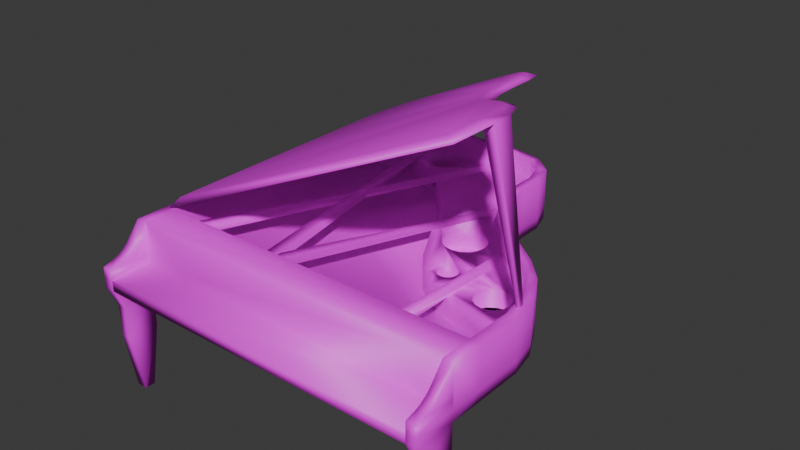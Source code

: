 # Source: WIPPIANOINTERIOR.blend  (saved by Blender 4.2.66; exported with 4.5.12 LTS)
import bpy
from mathutils import Matrix  # noqa: F401  (used for matrix-valued properties, if any)

bpy.ops.wm.read_factory_settings(use_empty=True)
scene = bpy.context.scene
scene.name = 'Scene'

# ---- collections
col_collection = bpy.data.collections.new('Collection'); scene.collection.children.link(col_collection)

# ---- images (referenced by path relative to the original .blend; pixels are not part of the script)
import os
ASSET_DIR = os.environ.get("B2B_ASSET_DIR", "")  # directory of the original .blend (textures are referenced by path, not embedded)
HERE = os.path.dirname(os.path.abspath(__file__))  # packed textures are extracted next to this script under _unpacked/

def load_image(name, relpath, width, height, colorspace="sRGB"):
    """Load a texture the original file referenced (path relative to the .blend, or extracted next to this script)."""
    p = next((c for c in (os.path.join(HERE, relpath), os.path.join(ASSET_DIR, relpath)) if relpath and os.path.exists(c)), "")
    if p:
        img = bpy.data.images.load(p, check_existing=True)
        img.name = name
    else:  # same state as the original file: an image datablock whose file is absent (Cycles renders it pink)
        img = bpy.data.images.new(name, width, height)
        img.source = "FILE"
        img.filepath = "//" + (relpath or name)
    img.colorspace_settings.name = colorspace
    return img
img_plane_base_color_001 = load_image('Plane Base Color.001', 'Plane Base Color.png', 1024, 1024, 'sRGB')
img_plane_base_color_002 = load_image('Plane Base Color.002', 'Plane Base Color.png', 1024, 1024, 'sRGB')
img_plane_base_color = load_image('Plane Base Color', 'Plane Base Color.png', 1024, 1024, 'sRGB')

# ---- materials (node trees are filled in below, after node groups)
mat_material_002 = bpy.data.materials.new('Material.002')
mat_material_003 = bpy.data.materials.new('Material.003')
mat_material_001 = bpy.data.materials.new('Material.001')

# ---- material node trees
mat_material_002.use_nodes = True; mat_material_002.node_tree.nodes.clear()
_N = mat_material_002.node_tree.nodes; _L = mat_material_002.node_tree.links
n0 = _N.new('ShaderNodeBsdfPrincipled'); n0.name = 'Principled BSDF'; n0.location = (10, 300)
n1 = _N.new('ShaderNodeOutputMaterial'); n1.name = 'Material Output'; n1.location = (300, 300)
n2 = _N.new('ShaderNodeTexImage'); n2.name = 'Image Texture'; n2.location = (-280, 280)
n2.image = img_plane_base_color_001
_L.new(n0.outputs[0], n1.inputs[0])
_L.new(n2.outputs[0], n0.inputs[0])
n1.is_active_output = True
mat_material_003.use_nodes = True; mat_material_003.node_tree.nodes.clear()
_N = mat_material_003.node_tree.nodes; _L = mat_material_003.node_tree.links
n0 = _N.new('ShaderNodeBsdfPrincipled'); n0.name = 'Principled BSDF'; n0.location = (10, 300)
n1 = _N.new('ShaderNodeOutputMaterial'); n1.name = 'Material Output'; n1.location = (300, 300)
n2 = _N.new('ShaderNodeTexImage'); n2.name = 'Image Texture'; n2.location = (-280, 280)
n2.image = img_plane_base_color_002
_L.new(n0.outputs[0], n1.inputs[0])
_L.new(n2.outputs[0], n0.inputs[0])
n1.is_active_output = True
mat_material_001.use_nodes = True; mat_material_001.node_tree.nodes.clear()
_N = mat_material_001.node_tree.nodes; _L = mat_material_001.node_tree.links
n0 = _N.new('ShaderNodeBsdfPrincipled'); n0.name = 'Principled BSDF'; n0.location = (10, 300)
n1 = _N.new('ShaderNodeOutputMaterial'); n1.name = 'Material Output'; n1.location = (300, 300)
n2 = _N.new('ShaderNodeTexImage'); n2.name = 'Image Texture'; n2.location = (-280, 280)
n2.image = img_plane_base_color
_L.new(n0.outputs[0], n1.inputs[0])
_L.new(n2.outputs[0], n0.inputs[0])
n1.is_active_output = True

# ---- world
world_world = bpy.data.worlds.new('World'); scene.world = world_world
world_world.use_nodes = True; world_world.node_tree.nodes.clear()
_N = world_world.node_tree.nodes; _L = world_world.node_tree.links
n0 = _N.new('ShaderNodeOutputWorld'); n0.name = 'World Output'; n0.location = (300, 300)
n1 = _N.new('ShaderNodeBackground'); n1.name = 'Background'; n1.location = (10, 300)
n1.inputs[0].default_value = (0.05088, 0.05088, 0.05088, 1.0)
_L.new(n1.outputs[0], n0.inputs[0])
n0.is_active_output = True
world_world.color = (0.05088, 0.05088, 0.05088)
world_world.sun_shadow_jitter_overblur = 0.0

# ---- meshes
me_plane_003 = bpy.data.meshes.new('Plane.003')
me_plane_003.from_pydata([(-4.25, -4.468, 1.0), (4.25, -4.468, 1.0), (-4.25, 0.1356, 1.0), (2.263, -0.6416, 1.0), (1.25, 1.286, 1.0), (1.756, -0.09889, 1.0), (1.386, 0.6066, 1.0), (-2.876, 3.065, 1.0), (-4.25, 1.915, 1.0), (-3.563, 2.911, 1.0), (-4.066, 2.49, 1.0), (-0.124, 3.065, 1.0), (1.25, 1.915, 1.0), (0.563, 2.911, 1.0), (1.066, 2.49, 1.0), (3.237, -1.389, 1.0), (4.25, -3.317, 1.0), (3.744, -1.932, 1.0), (4.114, -2.637, 1.0), (-4.0, 0.1356, 1.0), (-4.0, -4.468, 1.0), (4.0, -4.468, 1.0), (2.079, -0.7841, 1.0), (1.54, -0.2071, 1.0), (1.144, 0.5463, 1.0), (1.0, 1.268, 1.0), (-2.843, 2.856, 1.0), (-3.434, 2.724, 1.0), (-3.842, 2.382, 1.0), (-4.0, 1.888, 1.0), (-0.1569, 2.856, 1.0), (0.4336, 2.724, 1.0), (0.8418, 2.382, 1.0), (1.0, 1.888, 1.0), (3.053, -1.532, 1.0), (3.527, -2.04, 1.0), (3.873, -2.698, 1.0), (4.0, -3.334, 1.0), (-4.25, -4.468, 0.0), (4.25, -4.468, 0.0), (-4.25, 0.1356, 0.0), (2.263, -0.6416, 0.0), (1.25, 1.286, 0.0), (1.756, -0.09889, 0.0), (1.386, 0.6066, 0.0), (-2.876, 3.065, 0.0), (-4.25, 1.915, 0.0), (-3.563, 2.911, 0.0), (-4.066, 2.49, 0.0), (-0.124, 3.065, 0.0), (1.25, 1.915, 0.0), (0.563, 2.911, 0.0), (1.066, 2.49, 0.0), (3.237, -1.389, 0.0), (4.25, -3.317, 0.0), (3.744, -1.932, 0.0), (4.114, -2.637, 0.0), (-4.0, 0.1356, 0.0), (-4.0, -4.468, 0.0), (4.0, -4.468, 0.0), (2.079, -0.7841, 0.0), (1.54, -0.2071, 0.0), (1.144, 0.5463, 0.0), (1.0, 1.268, 0.0), (-2.843, 2.856, 0.0), (-3.434, 2.724, 0.0), (-3.842, 2.382, 0.0), (-4.0, 1.888, 0.0), (-0.1569, 2.856, 0.0), (0.4336, 2.724, 0.0), (0.8418, 2.382, 0.0), (1.0, 1.888, 0.0), (3.053, -1.532, 0.0), (3.527, -2.04, 0.0), (3.873, -2.698, 0.0), (4.0, -3.334, 0.0), (4.0, -5.25, 0.0), (4.0, -5.25, 1.0), (-4.0, -5.25, 0.0), (-4.0, -5.25, 1.0), (-4.0, -5.25, 1.0), (-4.25, -5.25, 1.0), (-4.0, -5.25, 0.0), (-4.25, -5.25, 0.0), (4.0, -5.25, 1.0), (4.25, -5.25, 1.0), (4.0, -5.25, 0.0), (4.25, -5.25, 0.0), (-4.0, 0.1356, -0.25), (-4.0, -4.468, -0.25), (2.079, -0.7841, -0.25), (1.54, -0.2071, -0.25), (1.144, 0.5463, -0.25), (1.0, 1.268, -0.25), (-2.843, 2.856, -0.25), (-3.434, 2.724, -0.25), (-3.842, 2.382, -0.25), (-4.0, 1.888, -0.25), (-0.1569, 2.856, -0.25), (0.4336, 2.724, -0.25), (0.8418, 2.382, -0.25), (1.0, 1.888, -0.25), (3.053, -1.532, -0.25), (3.527, -2.04, -0.25), (3.873, -2.698, -0.25), (4.0, -3.334, -0.25), (4.0, -4.468, -0.25), (-4.25, 0.1356, -0.25), (-4.25, -4.468, -0.25), (2.263, -0.6416, -0.25), (1.756, -0.09889, -0.25), (1.386, 0.6066, -0.25), (1.25, 1.286, -0.25), (-2.876, 3.065, -0.25), (-3.563, 2.911, -0.25), (-4.066, 2.49, -0.25), (-4.25, 1.915, -0.25), (-0.124, 3.065, -0.25), (0.563, 2.911, -0.25), (1.066, 2.49, -0.25), (1.25, 1.915, -0.25), (3.237, -1.389, -0.25), (3.744, -1.932, -0.25), (4.114, -2.637, -0.25), (4.25, -3.317, -0.25), (4.25, -4.468, -0.25), (-4.0, -5.25, -0.25), (-4.25, -5.25, -0.25), (4.0, -5.25, -0.25), (4.25, -5.25, -0.25), (4.0, -4.468, -0.25), (-4.0, -4.468, -0.25), (4.0, -5.25, -0.25), (-4.0, -5.25, -0.25), (4.0, -6.25, 0.0), (-4.0, -6.25, 0.0), (4.0, -6.25, -0.25), (-4.0, -6.25, -0.25), (-4.25, -6.25, -0.25), (-4.25, -6.25, 0.0), (-4.0, -6.25, 0.0), (4.0, -6.25, 0.0), (4.25, -6.25, 0.0), (-4.0, -6.25, -0.25), (4.0, -6.25, -0.25), (4.25, -6.25, -0.25), (-4.0, -5.25, 0.25), (-4.25, -5.25, 0.25), (4.0, -5.25, 0.25), (4.25, -5.25, 0.25), (-4.0, -6.25, 0.25), (-4.25, -6.25, 0.25), (4.0, -6.25, 0.25), (4.25, -6.25, 0.25), (-4.25, -5.993, 0.3144), (-4.25, -5.594, 0.5702), (-4.25, -5.85, 0.3708), (-4.25, -5.704, 0.4645), (-4.0, -5.993, 0.3144), (-4.0, -5.594, 0.5702), (-4.0, -5.85, 0.3708), (-4.0, -5.704, 0.4645), (4.0, -5.993, 0.3144), (4.0, -5.594, 0.5702), (4.0, -5.85, 0.3708), (4.0, -5.704, 0.4645), (4.25, -5.993, 0.3144), (4.25, -5.594, 0.5702), (4.25, -5.85, 0.3708), (4.25, -5.704, 0.4645), (-4.0, -5.25, -0.8), (-4.25, -5.25, -0.8), (4.0, -5.25, -0.8), (4.25, -5.25, -0.8), (-4.0, -6.0, -0.8), (-4.25, -6.0, -0.8), (4.0, -6.0, -0.8), (4.25, -6.0, -0.8), (-4.0, -5.25, -1.55), (-4.25, -5.25, -1.55), (4.0, -5.25, -1.55), (4.25, -5.25, -1.55), (-4.0, -6.0, -1.55), (-4.25, -6.0, -1.55), (4.0, -6.0, -1.55), (4.25, -6.0, -1.55), (-4.0, -5.5, -3.0), (-4.25, -5.5, -3.0), (4.0, -5.5, -3.0), (4.25, -5.5, -3.0), (-4.0, -5.75, -3.0), (-4.25, -5.75, -3.0), (4.0, -5.75, -3.0), (4.25, -5.75, -3.0), (-1.948, 2.856, 1.0), (-1.052, 2.856, 1.0), (-1.959, 3.065, 1.0), (-1.041, 3.065, 1.0), (-1.948, 2.856, 0.0), (-1.052, 2.856, 0.0), (-1.959, 3.065, 0.0), (-1.041, 3.065, 0.0), (-1.948, 2.856, -0.25), (-1.052, 2.856, -0.25), (-1.959, 3.065, -0.25), (-1.041, 3.065, -0.25), (-1.838, 2.856, -0.75), (-1.162, 2.856, -0.75), (-1.846, 3.065, -0.75), (-1.154, 3.065, -0.75), (-1.838, 2.856, -1.5), (-1.162, 2.856, -1.5), (-1.846, 3.065, -1.5), (-1.154, 3.065, -1.5), (-1.612, 2.856, -3.0), (-1.388, 2.856, -3.0), (-1.614, 3.065, -3.0), (-1.386, 3.065, -3.0), (-3.644, 1.947, 0.0), (-1.884, 1.615, 0.0), (-3.064, 1.959, 0.0), (-2.42, 1.838, 0.0), (2.262, -2.934, 0.0), (0.8691, -1.887, 0.0), (1.736, -2.715, 0.0), (1.226, -2.332, 0.0), (-0.2209, 0.06775, 0.0), (-1.504, 1.388, 0.0), (-0.5627, 0.5494, 0.0), (-1.032, 1.033, 0.0), (-4.0, 1.888, 1.0), (4.0, -3.334, 1.0), (2.079, -0.7841, 0.5), (1.54, -0.2071, 0.5), (1.144, 0.5463, 0.5), (1.0, 1.268, 0.5), (-2.843, 2.856, 0.5), (-3.434, 2.724, 0.5), (-3.842, 2.382, 0.5), (-0.1569, 2.856, 0.5), (0.4336, 2.724, 0.5), (0.8418, 2.382, 0.5), (1.0, 1.888, 0.5), (3.053, -1.532, 0.5), (3.527, -2.04, 0.5), (3.873, -2.698, 0.5), (-1.052, 2.856, 0.5), (-1.948, 2.856, 0.5), (-3.644, 1.947, 0.5), (-3.064, 1.959, 0.5), (-2.42, 1.838, 0.5), (-1.884, 1.615, 0.5), (2.262, -2.934, 0.5), (1.736, -2.715, 0.5), (1.226, -2.332, 0.5), (0.8691, -1.887, 0.5), (-0.2209, 0.06775, 0.5), (-0.5627, 0.5494, 0.5), (-1.032, 1.033, 0.5), (-1.504, 1.388, 0.5), (-4.0, 1.888, 0.5), (4.0, -3.334, 0.5), (-2.545, 2.856, 0.5), (-2.246, 2.856, 0.5), (-1.46, -4.468, 0.5), (-1.161, -4.468, 0.5), (-1.46, -4.468, 0.7), (-1.161, -4.468, 0.7), (-0.7539, 2.856, 0.5), (-0.4554, 2.856, 0.5), (-3.821, -4.468, 0.5), (-3.523, -4.468, 0.5), (-3.821, -4.468, 0.7), (-3.523, -4.468, 0.7), (-1.987, -0.0884, 0.5), (-2.346, 1.807, 0.5), (-2.099, -1.07, 0.5), (-1.894, -0.5792, 0.5), (-1.174, 1.14, 0.5), (-1.987, -0.0884, 0.5804), (-1.894, -0.5792, 0.5938), (-2.099, -1.07, 0.6072), (-2.192, -0.5792, 0.5938), (-2.659, 1.883, 0.5), (-2.192, -0.5792, 0.5), (-2.043, -0.5792, 0.6938), (-0.7539, 2.856, 0.5), (-0.4554, 2.856, 0.5), (-3.821, -4.468, 0.5), (-3.523, -4.468, 0.5), (-3.821, -4.468, 0.7), (-3.523, -4.468, 0.7), (-1.987, -0.0884, 0.5), (-2.099, -1.07, 0.5), (-1.894, -0.5792, 0.5), (-1.174, 1.14, 0.5), (-1.987, -0.0884, 0.5804), (-1.894, -0.5792, 0.5938), (-2.099, -1.07, 0.6072), (-2.192, -0.5792, 0.5938), (-2.192, -0.5792, 0.5), (1.0, 1.417, 0.5), (1.121, 1.033, 0.5), (2.322, -0.971, 0.5), (2.566, -1.158, 0.5), (2.809, -1.345, 0.5), (2.079, -4.468, 0.5), (2.322, -4.468, 0.5), (2.079, -4.468, 0.7), (2.322, -4.468, 0.7), (3.06, -2.035, 0.5), (3.213, -2.066, 0.5), (3.343, -2.152, 0.5), (3.43, -2.282, 0.5), (3.46, -2.435, 0.5), (3.43, -2.588, 0.5), (3.343, -2.718, 0.5), (3.213, -2.805, 0.5), (3.06, -2.835, 0.5), (2.907, -2.805, 0.5), (2.778, -2.718, 0.5), (2.691, -2.588, 0.5), (2.66, -2.435, 0.5), (2.691, -2.282, 0.5), (2.778, -2.152, 0.5), (2.907, -2.066, 0.5), (3.06, -1.903, 0.0), (3.264, -1.944, 0.0), (3.437, -2.059, 0.0), (3.552, -2.232, 0.0), (3.592, -2.435, 0.0), (3.552, -2.639, 0.0), (3.437, -2.811, 0.0), (3.264, -2.927, 0.0), (3.06, -2.967, 0.0), (2.857, -2.927, 0.0), (2.684, -2.811, 0.0), (2.569, -2.639, 0.0), (2.528, -2.435, 0.0), (2.569, -2.232, 0.0), (2.684, -2.059, 0.0), (2.857, -1.944, 0.0), (1.704, -1.877, 0.5), (1.796, -1.895, 0.5), (1.874, -1.947, 0.5), (1.927, -2.026, 0.5), (1.945, -2.118, 0.5), (1.927, -2.21, 0.5), (1.874, -2.288, 0.5), (1.796, -2.341, 0.5), (1.704, -2.359, 0.5), (1.612, -2.341, 0.5), (1.533, -2.288, 0.5), (1.481, -2.21, 0.5), (1.463, -2.118, 0.5), (1.481, -2.026, 0.5), (1.533, -1.947, 0.5), (1.612, -1.895, 0.5), (1.704, -1.797, 0.0), (1.827, -1.822, 0.0), (1.931, -1.891, 0.0), (2.0, -1.995, 0.0), (2.025, -2.118, 0.0), (2.0, -2.241, 0.0), (1.931, -2.345, 0.0), (1.827, -2.414, 0.0), (1.704, -2.439, 0.0), (1.581, -2.414, 0.0), (1.477, -2.345, 0.0), (1.408, -2.241, 0.0), (1.383, -2.118, 0.0), (1.408, -1.995, 0.0), (1.477, -1.891, 0.0), (1.581, -1.822, 0.0), (1.183, -1.326, 0.5), (0.9885, -1.288, 0.5), (0.8238, -1.178, 0.5), (0.7137, -1.013, 0.5), (0.6751, -0.8188, 0.5), (0.7137, -0.6245, 0.5), (0.8238, -0.4598, 0.5), (0.9885, -0.3497, 0.5), (1.183, -0.3111, 0.5), (1.377, -0.3497, 0.5), (1.542, -0.4598, 0.5), (1.652, -0.6245, 0.5), (1.69, -0.8188, 0.5), (1.652, -1.013, 0.5), (1.542, -1.178, 0.5), (1.377, -1.288, 0.5), (1.183, -1.494, 0.0), (0.9244, -1.443, 0.0), (0.7053, -1.296, 0.0), (0.559, -1.077, 0.0), (0.5076, -0.8188, 0.0), (0.559, -0.5604, 0.0), (0.7053, -0.3413, 0.0), (0.9244, -0.1949, 0.0), (1.183, -0.1435, 0.0), (1.441, -0.1949, 0.0), (1.66, -0.3413, 0.0), (1.807, -0.5604, 0.0), (1.858, -0.8188, 0.0), (1.807, -1.077, 0.0), (1.66, -1.296, 0.0), (1.441, -1.443, 0.0), (-1.742, 2.656, 0.5), (-1.598, 2.628, 0.5), (-1.476, 2.546, 0.5), (-1.394, 2.424, 0.5), (-1.366, 2.28, 0.5), (-1.394, 2.136, 0.5), (-1.476, 2.014, 0.5), (-1.598, 1.933, 0.5), (-1.742, 1.904, 0.5), (-1.886, 1.933, 0.5), (-2.008, 2.014, 0.5), (-2.089, 2.136, 0.5), (-2.118, 2.28, 0.5), (-2.089, 2.424, 0.5), (-2.008, 2.546, 0.5), (-1.886, 2.628, 0.5), (-1.742, 2.78, 0.0), (-1.55, 2.742, 0.0), (-1.388, 2.634, 0.0), (-1.28, 2.472, 0.0), (-1.242, 2.28, 0.0), (-1.28, 2.089, 0.0), (-1.388, 1.927, 0.0), (-1.55, 1.818, 0.0), (-1.742, 1.78, 0.0), (-1.933, 1.818, 0.0), (-2.095, 1.927, 0.0), (-2.204, 2.089, 0.0), (-2.242, 2.28, 0.0), (-2.204, 2.472, 0.0), (-2.095, 2.634, 0.0), (-1.933, 2.742, 0.0), (-3.936, -4.259, 1.098), (-3.936, 0.1356, 1.098), (3.314, -4.259, 4.479), (-4.163, -4.468, 0.9919), (1.085, -0.2071, 3.439), (1.573, -0.7841, 3.667), (2.456, -1.532, 4.078), (1.74, -0.6416, 3.744), (1.281, -0.09889, 3.53), (2.623, -1.389, 4.156), (1.51, -0.7841, 3.802), (1.022, -0.2071, 3.575), (2.393, -1.532, 4.214), (-3.999, -4.259, 1.234), (3.251, -4.259, 4.614), (3.251, -3.334, 4.614), (3.541, -4.468, 4.584), (3.541, -3.317, 4.584), (3.418, -2.637, 4.527), (3.314, -3.334, 4.479), (4.117, -3.072, 0.9134), (4.088, -2.912, 0.8999), (4.064, -3.076, 0.8885), (4.037, -2.926, 0.8758), (3.199, -2.698, 4.425), (2.886, -2.04, 4.279), (3.082, -1.932, 4.37), (2.823, -2.04, 4.415), (3.136, -2.698, 4.561), (-3.999, 0.1356, 1.234), (-3.999, 1.888, 1.234), (-4.163, 0.1356, 0.9919), (-2.951, 2.856, 1.722), (0.6629, 0.5463, 3.408), (0.5321, 1.268, 3.347), (0.9451, 0.6066, 3.374), (0.8221, 1.286, 3.316), (0.7263, 0.5463, 3.272), (0.5955, 1.268, 3.211), (0.5955, 1.888, 3.211), (-2.887, 2.856, 1.587), (-0.453, 2.856, 2.722), (0.08218, 2.724, 2.971), (-0.4232, 3.065, 2.736), (0.1995, 2.911, 3.026), (-2.917, 3.065, 1.573), (-0.5164, 2.856, 2.858), (0.01879, 2.724, 3.107), (0.5321, 1.888, 3.347), (0.3887, 2.382, 3.28), (0.8221, 1.915, 3.316), (0.6553, 2.49, 3.239), (0.4521, 2.382, 3.144), (-3.54, 2.911, 1.282), (-3.996, 2.49, 1.07), (-3.486, 2.724, 1.473), (-3.423, 2.724, 1.337), (-3.793, 2.382, 1.164), (-3.936, 1.888, 1.098), (-4.163, 1.915, 0.9919), (-3.856, 2.382, 1.3)], [], [(19, 2, 0, 20), (22, 3, 5, 23), (23, 5, 6, 24), (24, 6, 4, 25), (26, 7, 9, 27), (27, 9, 10, 28), (28, 10, 8, 29), (31, 13, 11, 30), (32, 14, 13, 31), (33, 12, 14, 32), (35, 17, 15, 34), (36, 18, 17, 35), (37, 16, 18, 36), (34, 15, 3, 22), (25, 4, 12, 33), (194, 196, 7, 26), (29, 8, 2, 19), (21, 1, 16, 37), (44, 43, 110, 111), (201, 49, 117, 205), (43, 41, 109, 110), (50, 42, 112, 120), (83, 127, 138, 139), (38, 40, 107, 108), (41, 53, 121, 109), (56, 54, 124, 123), (83, 38, 108, 127), (55, 56, 123, 122), (25, 33, 71, 63), (15, 17, 55, 53), (23, 24, 62, 61), (17, 18, 56, 55), (24, 25, 63, 62), (18, 16, 54, 56), (3, 15, 53, 41), (0, 2, 40, 38), (27, 28, 66, 65), (12, 4, 42, 50), (5, 3, 41, 43), (28, 29, 67, 66), (197, 11, 49, 201), (6, 5, 43, 44), (2, 8, 46, 40), (4, 6, 44, 42), (16, 1, 39, 54), (9, 7, 45, 47), (10, 9, 47, 48), (8, 10, 48, 46), (36, 35, 73, 74), (39, 1, 85, 87), (11, 13, 51, 49), (37, 36, 74, 75), (13, 14, 52, 51), (34, 22, 60, 72), (14, 12, 50, 52), (77, 79, 78, 76), (59, 21, 77, 76), (21, 20, 79, 77), (80, 81, 83, 82), (20, 0, 81, 80), (53, 55, 122, 121), (0, 38, 83, 81), (85, 84, 86, 87), (1, 21, 84, 85), (88, 89, 108, 107), (90, 91, 110, 109), (91, 92, 111, 110), (92, 93, 112, 111), (94, 95, 114, 113), (95, 96, 115, 114), (96, 97, 116, 115), (99, 98, 117, 118), (100, 99, 118, 119), (101, 100, 119, 120), (103, 102, 121, 122), (104, 103, 122, 123), (105, 104, 123, 124), (102, 90, 109, 121), (93, 101, 120, 112), (202, 94, 113, 204), (97, 88, 107, 116), (106, 105, 124, 125), (108, 89, 126, 127), (106, 125, 129, 128), (40, 46, 116, 107), (42, 44, 111, 112), (54, 39, 125, 124), (47, 45, 113, 114), (39, 87, 129, 125), (48, 47, 114, 115), (138, 127, 171, 175), (46, 48, 115, 116), (27, 237, 236, 26), (49, 51, 118, 117), (51, 52, 119, 118), (52, 50, 120, 119), (59, 58, 20, 21), (131, 130, 132, 133), (133, 132, 136, 137), (67, 230, 19, 57), (134, 135, 137, 136), (78, 133, 137, 135), (76, 78, 135, 134), (132, 76, 134, 136), (142, 141, 144, 145), (140, 139, 138, 143), (247, 194, 26, 236, 262), (139, 140, 150, 151), (20, 58, 57, 19), (143, 138, 175, 174), (129, 87, 142, 145), (86, 141, 152, 148), (149, 148, 152, 153), (146, 147, 151, 150), (82, 83, 147, 146), (142, 87, 149, 153), (141, 142, 153, 152), (83, 139, 151, 147), (140, 82, 146, 150), (87, 86, 148, 149), (162, 152, 153, 166), (147, 157, 155), (146, 161, 160), (165, 163, 148), (149, 169, 168), (168, 164, 162, 166), (168, 169, 165, 164), (165, 169, 167, 163), (163, 167, 85, 84), (159, 80, 81, 155), (157, 161, 159, 155), (156, 160, 161, 157), (154, 158, 160, 156), (150, 158, 154, 151), (175, 171, 179, 183), (172, 173, 181, 180), (127, 126, 170, 171), (129, 145, 177, 173), (126, 143, 174, 170), (145, 144, 176, 177), (128, 129, 173, 172), (144, 128, 172, 176), (181, 185, 193, 189), (183, 179, 187, 191), (173, 177, 185, 181), (174, 175, 183, 182), (171, 170, 178, 179), (170, 174, 182, 178), (176, 172, 180, 184), (177, 176, 184, 185), (188, 189, 193, 192), (187, 186, 190, 191), (182, 183, 191, 190), (179, 178, 186, 187), (178, 182, 190, 186), (184, 180, 188, 192), (185, 184, 192, 193), (180, 181, 189, 188), (98, 203, 205, 117), (205, 203, 207, 209), (7, 196, 200, 45), (196, 197, 201, 200), (99, 100, 101), (45, 200, 204, 113), (200, 201, 205, 204), (30, 11, 197, 195), (195, 197, 196, 194), (206, 208, 212, 210), (202, 204, 208, 206), (204, 205, 209, 208), (203, 202, 206, 207), (210, 212, 216, 214), (208, 209, 213, 212), (209, 207, 211, 213), (207, 206, 210, 211), (215, 214, 216, 217), (212, 213, 217, 216), (213, 211, 215, 217), (211, 210, 214, 215), (147, 151, 154), (147, 154, 156), (155, 81, 147), (147, 156, 157), (158, 150, 146), (146, 80, 159), (146, 159, 161), (160, 158, 146), (148, 152, 162), (148, 162, 164), (163, 84, 148), (148, 164, 165), (166, 153, 149), (149, 85, 167), (149, 167, 169), (168, 166, 149), (90, 102, 130), (102, 103, 105), (103, 104, 105), (105, 130, 102), (130, 131, 90), (88, 97, 202), (97, 96, 95), (202, 97, 94), (91, 90, 131), (95, 94, 97), (92, 88, 93), (93, 88, 203), (202, 203, 88), (203, 98, 93), (98, 99, 101), (93, 98, 101), (57, 58, 59, 75, 74, 73, 72, 60, 61, 62, 63, 71, 70, 69, 68, 199, 198, 64, 65, 66, 67), (88, 92, 91, 131), (250, 283, 249, 220, 221), (35, 34, 243, 244), (22, 23, 233, 232), (231, 75, 59, 21), (67, 218, 248, 260), (218, 220, 249, 248), (219, 251, 275, 250, 221), (227, 259, 251, 219), (227, 229, 258, 278, 259), (228, 226, 256, 257), (226, 223, 255, 256), (223, 225, 254, 255), (224, 222, 252, 253), (229, 228, 257, 258), (225, 224, 253, 254), (75, 261, 252, 222), (232, 386, 387, 388, 389, 374, 375, 376, 377, 378, 256, 255, 254, 354, 355, 356, 357, 342, 343, 344, 345, 346, 324, 325, 310, 311, 312, 313, 314, 244, 243, 305, 304, 303), (262, 236, 283, 284, 274, 275), (265, 264, 266, 267), (264, 266, 281, 282, 236, 283, 284, 276), (265, 277, 274, 275, 262, 279, 280, 267), (266, 267, 280, 281), (247, 246, 195, 194), (30, 195, 246, 268, 269, 239), (31, 30, 239, 240), (32, 31, 240, 241), (33, 32, 241, 242), (269, 268, 274, 277, 278), (271, 270, 272, 273), (278, 269, 410, 411, 412, 413, 414, 415, 416, 417, 418, 283, 250, 275, 251, 259), (277, 276, 264, 265), (281, 280, 279, 262, 236, 282), (276, 284, 270, 271), (274, 284, 276, 277), (283, 236, 237, 238, 260, 248, 249), (281, 285, 282), (282, 285, 279), (280, 285, 281), (279, 285, 280), (289, 293, 294, 295, 287, 297, 298, 291), (288, 290, 299, 296, 286, 292, 300), (290, 291, 298, 297, 287, 286, 296, 299), (265, 302, 267), (264, 266, 301), (301, 266, 267, 302), (232, 303, 307, 306), (306, 307, 309, 308), (306, 308, 232), (307, 303, 309), (232, 308, 309, 303), (244, 314, 315, 316, 317, 318, 319, 320, 321, 322, 253, 252, 261, 245), (337, 336, 335, 334, 333, 332, 331, 330, 329, 328, 327, 326, 341, 340, 339, 338), (310, 325, 341, 326), (311, 310, 326, 327), (312, 311, 327, 328), (313, 312, 328, 329), (314, 313, 329, 330), (315, 314, 330, 331), (316, 315, 331, 332), (317, 316, 332, 333), (318, 317, 333, 334), (319, 318, 334, 335), (320, 319, 335, 336), (321, 320, 336, 337), (322, 321, 337, 338), (323, 322, 338, 339), (324, 323, 339, 340), (325, 324, 340, 341), (324, 346, 347, 348, 349, 350, 351, 352, 353, 354, 254, 253, 322, 323), (347, 346, 362, 363), (355, 354, 370, 371), (348, 347, 363, 364), (356, 355, 371, 372), (349, 348, 364, 365), (357, 356, 372, 373), (350, 349, 365, 366), (343, 342, 358, 359), (342, 357, 373, 358), (351, 350, 366, 367), (344, 343, 359, 360), (352, 351, 367, 368), (345, 344, 360, 361), (353, 352, 368, 369), (346, 345, 361, 362), (354, 353, 369, 370), (256, 378, 379, 380, 381, 382, 383, 384, 385, 386, 232, 233, 234, 235, 242, 241, 240, 239, 269, 278, 258, 257), (386, 385, 401, 402), (379, 378, 394, 395), (387, 386, 402, 403), (380, 379, 395, 396), (388, 387, 403, 404), (381, 380, 396, 397), (389, 388, 404, 405), (382, 381, 397, 398), (375, 374, 390, 391), (374, 389, 405, 390), (383, 382, 398, 399), (376, 375, 391, 392), (384, 383, 399, 400), (377, 376, 392, 393), (385, 384, 400, 401), (378, 377, 393, 394), (283, 418, 419, 420, 421, 406, 407, 408, 409, 410, 269, 268, 246, 247, 263, 262, 236), (418, 417, 433, 434), (411, 410, 426, 427), (419, 418, 434, 435), (412, 411, 427, 428), (420, 419, 435, 436), (413, 412, 428, 429), (421, 420, 436, 437), (414, 413, 429, 430), (407, 406, 422, 423), (406, 421, 437, 422), (415, 414, 430, 431), (408, 407, 423, 424), (416, 415, 431, 432), (409, 408, 424, 425), (417, 416, 432, 433), (410, 409, 425, 426), (439, 475, 442, 438), (438, 441, 469, 439), (440, 438, 443), (440, 454, 441, 438), (438, 442, 443), (442, 446, 445, 443), (443, 444, 440), (443, 445, 447, 444), (448, 445, 446, 449), (450, 447, 445, 448), (451, 448, 449), (448, 452, 450), (451, 452, 448), (451, 441, 454, 452), (452, 453, 450), (452, 454, 455, 453), (457, 455, 454, 440), (455, 458, 459, 456), (453, 455, 456, 466), (457, 460, 458, 455), (461, 459, 458, 460), (462, 461, 460, 457), (456, 459, 461, 462), (463, 462, 457), (463, 464, 456, 462), (444, 463, 457), (444, 447, 464, 463), (465, 464, 447, 450), (466, 456, 464, 465), (450, 453, 465), (453, 466, 465), (457, 440, 444), (449, 471, 467, 451), (467, 469, 441, 451), (468, 467, 470), (468, 497, 469, 467), (471, 472, 470, 467), (449, 446, 473, 471), (471, 473, 474, 472), (475, 473, 446, 442), (476, 474, 473, 475), (476, 475, 439, 478), (476, 479, 477), (477, 488, 474, 476), (478, 479, 476), (479, 480, 477), (479, 481, 482, 480), (478, 483, 481, 479), (485, 482, 481, 484), (484, 481, 483, 470), (485, 484, 486), (484, 470, 472), (472, 486, 484), (486, 487, 485), (486, 488, 489, 487), (472, 474, 488, 486), (490, 489, 488, 477), (480, 482, 489, 490), (487, 489, 482, 485), (480, 490, 477), (494, 491, 483, 478), (470, 483, 491, 493), (495, 492, 491, 494), (493, 491, 492, 498), (478, 496, 494), (496, 495, 494), (496, 497, 492, 495), (439, 496, 478), (439, 469, 497, 496), (498, 492, 497, 468), (470, 493, 468), (498, 468, 493)])
me_plane_003.polygons.foreach_set('use_smooth', [True] * 404)
me_plane_003.polygons.foreach_set('material_index', [0, 0, 0, 0, 0, 0, 0, 0, 0, 0, 0, 0, 0, 0, 0, 0, 0, 0, 0, 0, 0, 0, 0, 0, 0, 0, 0, 0, 0, 0, 0, 0, 0, 0, 0, 0, 0, 0, 0, 0, 0, 0, 0, 0, 0, 0, 0, 0, 0, 0, 0, 0, 0, 0, 0, 0, 0, 0, 0, 0, 0, 0, 0, 0, 0, 0, 0, 0, 0, 0, 0, 0, 0, 0, 0, 0, 0, 0, 0, 0, 0, 0, 0, 0, 0, 0, 0, 0, 0, 0, 0, 0, 0, 0, 0, 0, 0, 0, 0, 0, 0, 0, 0, 0, 0, 0, 0, 0, 0, 0, 0, 0, 0, 0, 0, 0, 0, 0, 0, 0, 0, 0, 0, 0, 0, 0, 0, 0, 0, 0, 0, 0, 0, 0, 0, 0, 0, 0, 0, 0, 0, 0, 0, 0, 0, 0, 0, 0, 0, 0, 0, 0, 0, 0, 0, 0, 0, 0, 0, 0, 0, 0, 0, 0, 0, 0, 0, 0, 0, 0, 0, 0, 0, 0, 0, 0, 0, 0, 0, 0, 0, 0, 0, 0, 0, 0, 0, 0, 0, 0, 0, 0, 0, 0, 0, 0, 0, 0, 0, 0, 0, 0, 0, 0, 0, 0, 0, 0, 0, 0, 0, 0, 0, 0, 0, 0, 0, 0, 0, 0, 0, 0, 0, 0, 0, 0, 0, 0, 0, 0, 0, 0, 0, 0, 0, 0, 0, 0, 0, 0, 0, 0, 0, 0, 0, 0, 0, 0, 0, 0, 0, 0, 0, 0, 0, 1, 1, 1, 0, 0, 0, 0, 0, 0, 0, 0, 0, 0, 0, 0, 0, 0, 0, 0, 0, 0, 0, 0, 0, 0, 0, 0, 0, 0, 0, 0, 0, 0, 0, 0, 0, 0, 0, 0, 0, 0, 0, 0, 0, 0, 0, 0, 0, 0, 0, 0, 0, 0, 0, 0, 0, 0, 0, 0, 0, 0, 0, 0, 0, 0, 0, 0, 0, 0, 0, 0, 0, 0, 0, 0, 0, 0, 2, 2, 2, 2, 2, 2, 2, 2, 2, 2, 2, 2, 2, 2, 2, 2, 2, 2, 2, 2, 2, 2, 2, 2, 2, 2, 2, 2, 2, 2, 2, 2, 2, 2, 2, 2, 2, 2, 2, 2, 2, 2, 2, 2, 2, 2, 2, 2, 2, 2, 2, 2, 2, 2, 2, 2, 2, 2, 2, 2, 2, 2, 2, 2, 2, 2, 2, 2, 2, 2, 2, 2])
_uv = me_plane_003.uv_layers.new(name='UVMap')
_uv.uv.foreach_set('vector', [0.3258, 0.2199, 0.317, 0.2199, 0.317, 0.04566, 0.3258, 0.04566, 0.5397, 0.1851, 0.5462, 0.1905, 0.5284, 0.211, 0.5208, 0.2069, 0.5208, 0.2069, 0.5284, 0.211, 0.5153, 0.2377, 0.5068, 0.2354, 0.5068, 0.2354, 0.5153, 0.2377, 0.5106, 0.2634, 0.5018, 0.2627, 0.3665, 0.3228, 0.3654, 0.3307, 0.3412, 0.3249, 0.3458, 0.3178, 0.3458, 0.3178, 0.3412, 0.3249, 0.3235, 0.309, 0.3314, 0.3049, 0.3314, 0.3049, 0.3235, 0.309, 0.317, 0.2872, 0.3258, 0.2862, 0.4818, 0.3178, 0.4864, 0.3249, 0.4622, 0.3307, 0.4611, 0.3228, 0.4962, 0.3049, 0.5041, 0.309, 0.4864, 0.3249, 0.4818, 0.3178, 0.5018, 0.2862, 0.5106, 0.2872, 0.5041, 0.309, 0.4962, 0.3049, 0.5907, 0.1375, 0.5983, 0.1416, 0.5805, 0.1622, 0.574, 0.1568, 0.6029, 0.1127, 0.6114, 0.1149, 0.5983, 0.1416, 0.5907, 0.1375, 0.6073, 0.08859, 0.6161, 0.08924, 0.6114, 0.1149, 0.6029, 0.1127, 0.574, 0.1568, 0.5805, 0.1622, 0.5462, 0.1905, 0.5397, 0.1851, 0.5018, 0.2627, 0.5106, 0.2634, 0.5106, 0.2872, 0.5018, 0.2862, 0.398, 0.3228, 0.3977, 0.3307, 0.3654, 0.3307, 0.3665, 0.3228, 0.3258, 0.2862, 0.317, 0.2872, 0.317, 0.2199, 0.3258, 0.2199, 0.6073, 0.04566, 0.6161, 0.04566, 0.6161, 0.08924, 0.6073, 0.08859, 0.4062, 0.1117, 0.4062, 0.08359, 0.415, 0.0836, 0.415, 0.1117, 0.4382, 0.1599, 0.4382, 0.1922, 0.4294, 0.1922, 0.4294, 0.1599, 0.4062, 0.08359, 0.4061, 0.06095, 0.4149, 0.06096, 0.415, 0.0836, 0.4061, 0.1615, 0.4062, 0.1378, 0.415, 0.1378, 0.4149, 0.1615, 0.425, 0.3123, 0.4338, 0.3121, 0.4345, 0.3472, 0.4257, 0.3474, 0.4243, 0.2743, 0.421, 0.1002, 0.4298, 0.1, 0.4331, 0.2741, 0.5325, 0.2396, 0.5665, 0.2402, 0.5665, 0.249, 0.5325, 0.2484, 0.4703, 0.1086, 0.4834, 0.1311, 0.4758, 0.1356, 0.4627, 0.113, 0.425, 0.3123, 0.4243, 0.2743, 0.4331, 0.2741, 0.4338, 0.3121, 0.4561, 0.08426, 0.4703, 0.1086, 0.4627, 0.113, 0.4485, 0.08868, 0.1185, 0.7204, 0.1187, 0.697, 0.1539, 0.6972, 0.1537, 0.7206, 0.6695, 0.007663, 0.6809, 0.02721, 0.6505, 0.04488, 0.6391, 0.02534, 0.1185, 0.7769, 0.1185, 0.7479, 0.1536, 0.7481, 0.1537, 0.7771, 0.6809, 0.02721, 0.6951, 0.05152, 0.6647, 0.06919, 0.6505, 0.04488, 0.1185, 0.7479, 0.1185, 0.7204, 0.1537, 0.7206, 0.1536, 0.7481, 0.6951, 0.05152, 0.7082, 0.07408, 0.6778, 0.09176, 0.6647, 0.06919, 0.1692, 0.8216, 0.2032, 0.8222, 0.2032, 0.8574, 0.1692, 0.8568, 0.6287, 0.8974, 0.6806, 0.7312, 0.7142, 0.7417, 0.6623, 0.9079, 0.1025, 0.8285, 0.1031, 0.8429, 0.06798, 0.843, 0.0673, 0.8285, 0.007669, 0.7786, 0.007704, 0.755, 0.0429, 0.755, 0.04286, 0.7786, 0.007707, 0.7007, 0.007663, 0.6781, 0.04286, 0.6781, 0.0429, 0.7008, 0.7978, 0.6465, 0.8036, 0.6633, 0.7704, 0.6749, 0.7645, 0.6581, 0.5853, 0.7579, 0.5853, 0.7901, 0.5501, 0.7902, 0.5501, 0.7579, 0.007722, 0.7289, 0.007707, 0.7007, 0.0429, 0.7008, 0.04292, 0.7289, 0.6806, 0.7312, 0.7007, 0.667, 0.7343, 0.6775, 0.7142, 0.7417, 0.007704, 0.755, 0.007722, 0.7289, 0.04292, 0.7289, 0.0429, 0.755, 0.7082, 0.07408, 0.7299, 0.1115, 0.6995, 0.1292, 0.6778, 0.09176, 0.5852, 0.6691, 0.5853, 0.6933, 0.5501, 0.6933, 0.55, 0.6691, 0.5849, 0.6512, 0.5852, 0.6691, 0.55, 0.6691, 0.5497, 0.6512, 0.7007, 0.667, 0.7072, 0.6465, 0.7408, 0.6569, 0.7343, 0.6775, 0.3753, 0.689, 0.3892, 0.6678, 0.4185, 0.6874, 0.4046, 0.7085, 0.6995, 0.1292, 0.7299, 0.1115, 0.7488, 0.1441, 0.7184, 0.1618, 0.5853, 0.7901, 0.5852, 0.8143, 0.55, 0.8143, 0.5501, 0.7902, 0.3619, 0.7092, 0.3753, 0.689, 0.4046, 0.7085, 0.3912, 0.7287, 0.007714, 0.8191, 0.007663, 0.801, 0.04286, 0.8011, 0.04291, 0.8191, 0.5156, 0.8296, 0.5497, 0.8311, 0.5497, 0.8662, 0.5156, 0.8647, 0.007663, 0.801, 0.007669, 0.7786, 0.04286, 0.7786, 0.04286, 0.8011, 0.9413, 0.3461, 0.9413, 0.6276, 0.9062, 0.6276, 0.9062, 0.3461, 0.6996, 0.2452, 0.7348, 0.2452, 0.7348, 0.2829, 0.6996, 0.2829, 0.8021, 0.007663, 0.8021, 0.2892, 0.7641, 0.2892, 0.7641, 0.007664, 0.007663, 0.8344, 0.01646, 0.8344, 0.01646, 0.8696, 0.007663, 0.8696, 0.3258, 0.04566, 0.317, 0.04566, 0.317, 0.007663, 0.3258, 0.007663, 0.4447, 0.06471, 0.4561, 0.08426, 0.4485, 0.08868, 0.4371, 0.06913, 0.6287, 0.8974, 0.6623, 0.9079, 0.651, 0.9441, 0.6174, 0.9337, 0.03184, 0.8344, 0.04064, 0.8344, 0.04064, 0.8696, 0.03184, 0.8696, 0.6161, 0.04566, 0.6073, 0.04566, 0.6073, 0.007663, 0.6161, 0.007663, 0.6043, 0.2194, 0.6043, 0.04517, 0.613, 0.04517, 0.613, 0.2194, 0.3941, 0.1846, 0.4127, 0.2064, 0.4052, 0.2105, 0.3877, 0.19, 0.4127, 0.2064, 0.4264, 0.2349, 0.418, 0.2372, 0.4052, 0.2105, 0.4264, 0.2349, 0.4314, 0.2623, 0.4227, 0.2629, 0.418, 0.2372, 0.5643, 0.3223, 0.5847, 0.3173, 0.5892, 0.3244, 0.5655, 0.3303, 0.5847, 0.3173, 0.5989, 0.3044, 0.6066, 0.3085, 0.5892, 0.3244, 0.5989, 0.3044, 0.6043, 0.2857, 0.613, 0.2867, 0.6066, 0.3085, 0.451, 0.3173, 0.4714, 0.3223, 0.4703, 0.3303, 0.4465, 0.3244, 0.4368, 0.3044, 0.451, 0.3173, 0.4465, 0.3244, 0.4291, 0.3085, 0.4314, 0.2857, 0.4368, 0.3044, 0.4291, 0.3085, 0.4227, 0.2867, 0.344, 0.1371, 0.3604, 0.1563, 0.354, 0.1617, 0.3365, 0.1412, 0.332, 0.1122, 0.344, 0.1371, 0.3365, 0.1412, 0.3236, 0.1145, 0.3276, 0.0881, 0.332, 0.1122, 0.3236, 0.1145, 0.319, 0.08876, 0.3604, 0.1563, 0.3941, 0.1846, 0.3877, 0.19, 0.354, 0.1617, 0.4314, 0.2623, 0.4314, 0.2857, 0.4227, 0.2867, 0.4227, 0.2629, 0.5333, 0.3223, 0.5643, 0.3223, 0.5655, 0.3303, 0.5337, 0.3303, 0.6043, 0.2857, 0.6043, 0.2194, 0.613, 0.2194, 0.613, 0.2867, 0.3276, 0.04517, 0.3276, 0.0881, 0.319, 0.08876, 0.319, 0.04517, 0.613, 0.04517, 0.6043, 0.04517, 0.6043, 0.007178, 0.613, 0.007178, 0.3276, 0.04517, 0.319, 0.04517, 0.319, 0.007178, 0.3276, 0.007178, 0.421, 0.1002, 0.4197, 0.03292, 0.4285, 0.03275, 0.4298, 0.1, 0.4062, 0.1378, 0.4062, 0.1117, 0.415, 0.1117, 0.415, 0.1378, 0.4834, 0.1311, 0.5051, 0.1685, 0.4975, 0.1729, 0.4758, 0.1356, 0.4381, 0.07109, 0.4382, 0.09533, 0.4294, 0.09533, 0.4293, 0.07109, 0.5051, 0.1685, 0.524, 0.2011, 0.5164, 0.2055, 0.4975, 0.1729, 0.4377, 0.05323, 0.4381, 0.07109, 0.4293, 0.07109, 0.4289, 0.05323, 0.6489, 0.9803, 0.6594, 0.9468, 0.6779, 0.9525, 0.67, 0.9777, 0.4197, 0.03292, 0.4194, 0.0114, 0.4282, 0.01123, 0.4285, 0.03275, 0.3458, 0.3178, 0.1025, 0.8285, 0.1022, 0.8077, 0.3665, 0.3228, 0.4382, 0.1922, 0.4381, 0.2163, 0.4293, 0.2163, 0.4294, 0.1922, 0.4062, 0.2019, 0.4061, 0.1839, 0.4149, 0.1839, 0.415, 0.2019, 0.4061, 0.1839, 0.4061, 0.1615, 0.4149, 0.1615, 0.4149, 0.1839, 0.0, 0.0, 0.0, 0.0, 0.0, 0.0, 0.0, 0.0, 0.293, 0.08085, 0.01631, 0.08085, 0.01631, 0.04286, 0.293, 0.04286, 0.293, 0.04286, 0.01631, 0.04286, 0.01631, 0.007663, 0.293, 0.007663, 0.7704, 0.6749, 0.0, 0.0, 0.3258, 0.2199, 0.792, 0.737, 0.9273, 0.007663, 0.9273, 0.2892, 0.9185, 0.2892, 0.9185, 0.007665, 0.6403, 0.2804, 0.6315, 0.2804, 0.6315, 0.2452, 0.6403, 0.2452, 0.9032, 0.007663, 0.9032, 0.2892, 0.868, 0.2892, 0.868, 0.007664, 0.6908, 0.2829, 0.6996, 0.2829, 0.6996, 0.3178, 0.6908, 0.3178, 0.5059, 0.2065, 0.5147, 0.2065, 0.5147, 0.2153, 0.5059, 0.2153, 0.4818, 0.2065, 0.4905, 0.2065, 0.4906, 0.2153, 0.4818, 0.2153, 0.0, 0.0, 0.398, 0.3228, 0.3665, 0.3228, 0.1022, 0.8077, 0.06813, 0.5385, 0.4905, 0.2065, 0.4818, 0.2065, 0.4817, 0.1977, 0.4905, 0.1977, 0.0, 0.0, 0.0, 0.0, 0.792, 0.737, 0.3258, 0.2199, 0.1185, 0.8325, 0.1273, 0.8325, 0.1273, 0.8523, 0.1185, 0.8523, 0.5164, 0.2055, 0.524, 0.2011, 0.5415, 0.2313, 0.5339, 0.2357, 0.3463, 0.7959, 0.3268, 0.8252, 0.3194, 0.8203, 0.339, 0.7911, 0.5739, 0.8648, 0.5651, 0.8648, 0.5651, 0.8296, 0.5739, 0.8296, 0.5982, 0.8648, 0.5894, 0.8648, 0.5894, 0.8296, 0.5982, 0.8296, 0.783, 0.3178, 0.7742, 0.3178, 0.7742, 0.309, 0.783, 0.309, 0.7359, 0.1919, 0.7184, 0.1618, 0.726, 0.1573, 0.7435, 0.1875, 0.5147, 0.2065, 0.5059, 0.2065, 0.5059, 0.1977, 0.5147, 0.1977, 0.651, 0.9441, 0.6405, 0.9777, 0.6321, 0.9751, 0.6426, 0.9415, 0.8728, 0.9688, 0.8613, 0.9358, 0.8696, 0.9329, 0.8811, 0.9659, 0.7589, 0.3178, 0.7501, 0.3178, 0.7501, 0.309, 0.7589, 0.309, 0.4531, 0.2407, 0.4531, 0.2316, 0.4619, 0.2316, 0.4619, 0.2407, 0.6426, 0.9415, 0.6307, 0.9545, 0.6283, 0.9497, 0.8696, 0.9329, 0.882, 0.9454, 0.8806, 0.9513, 0.3238, 0.8002, 0.3229, 0.7949, 0.339, 0.7911, 0.726, 0.1573, 0.7405, 0.1673, 0.7402, 0.1733, 0.462, 0.2457, 0.4532, 0.2457, 0.4531, 0.2407, 0.4619, 0.2407, 0.462, 0.2457, 0.462, 0.2508, 0.4532, 0.2508, 0.4532, 0.2457, 0.4532, 0.2508, 0.462, 0.2508, 0.4621, 0.2547, 0.4533, 0.2547, 0.404, 0.2317, 0.3952, 0.2317, 0.3951, 0.2173, 0.4039, 0.2173, 0.371, 0.2317, 0.3709, 0.2173, 0.3797, 0.2173, 0.3798, 0.2317, 0.4776, 0.2508, 0.4864, 0.2508, 0.4864, 0.2547, 0.4776, 0.2547, 0.4775, 0.2457, 0.4863, 0.2457, 0.4864, 0.2508, 0.4776, 0.2508, 0.4775, 0.2407, 0.4863, 0.2407, 0.4863, 0.2457, 0.4775, 0.2457, 0.4862, 0.2316, 0.4863, 0.2407, 0.4775, 0.2407, 0.4774, 0.2316, 0.67, 0.9777, 0.6779, 0.9525, 0.7031, 0.9604, 0.6952, 0.9856, 0.2261, 0.8385, 0.2349, 0.8385, 0.2349, 0.8649, 0.2261, 0.8649, 0.4446, 0.8296, 0.4534, 0.8296, 0.4534, 0.849, 0.4446, 0.849, 0.7108, 0.1662, 0.7283, 0.1964, 0.7072, 0.1985, 0.694, 0.1759, 0.853, 0.9387, 0.8645, 0.9717, 0.8434, 0.9698, 0.8348, 0.9451, 0.1426, 0.8325, 0.1514, 0.8325, 0.1514, 0.8523, 0.1426, 0.8523, 0.2261, 0.8192, 0.2349, 0.8192, 0.2349, 0.8385, 0.2261, 0.8385, 0.3341, 0.8301, 0.3536, 0.8008, 0.3697, 0.8116, 0.3551, 0.8335, 0.6712, 0.1892, 0.6843, 0.2118, 0.6358, 0.2299, 0.6315, 0.2223, 0.6952, 0.9856, 0.7031, 0.9604, 0.7492, 0.9839, 0.7466, 0.9923, 0.694, 0.1759, 0.7072, 0.1985, 0.6843, 0.2118, 0.6712, 0.1892, 0.1185, 0.8523, 0.1273, 0.8523, 0.1273, 0.8786, 0.1185, 0.8786, 0.4446, 0.849, 0.4534, 0.849, 0.4534, 0.8753, 0.4446, 0.8754, 0.8348, 0.9451, 0.8434, 0.9698, 0.8185, 0.9785, 0.8098, 0.9538, 0.3551, 0.8335, 0.3697, 0.8116, 0.3917, 0.8262, 0.377, 0.8481, 0.1426, 0.8523, 0.1514, 0.8523, 0.1514, 0.8786, 0.1426, 0.8786, 0.7983, 0.309, 0.807, 0.309, 0.807, 0.3178, 0.7983, 0.3178, 0.831, 0.3178, 0.8223, 0.3178, 0.8223, 0.309, 0.831, 0.309, 0.1185, 0.8786, 0.1273, 0.8786, 0.1273, 0.93, 0.1185, 0.93, 0.4446, 0.8754, 0.4534, 0.8753, 0.4534, 0.9265, 0.4446, 0.9265, 0.8098, 0.9538, 0.8185, 0.9785, 0.7674, 0.9871, 0.7645, 0.9788, 0.377, 0.8481, 0.3917, 0.8262, 0.4293, 0.8618, 0.4244, 0.8691, 0.1426, 0.8786, 0.1514, 0.8786, 0.1514, 0.93, 0.1426, 0.93, 0.2261, 0.8649, 0.2349, 0.8649, 0.2349, 0.9161, 0.2261, 0.9161, 0.4714, 0.3223, 0.5024, 0.3223, 0.502, 0.3303, 0.4703, 0.3303, 0.469, 0.8297, 0.4768, 0.8296, 0.4766, 0.8472, 0.4687, 0.8473, 0.5853, 0.6933, 0.5853, 0.7256, 0.5501, 0.7256, 0.5501, 0.6933, 0.5853, 0.7256, 0.5853, 0.7579, 0.5501, 0.7579, 0.5501, 0.7256, 0.1397, 0.353, 0.1256, 0.3401, 0.1201, 0.3214, 0.4382, 0.09533, 0.4382, 0.1276, 0.4294, 0.1276, 0.4294, 0.09533, 0.4382, 0.1276, 0.4382, 0.1599, 0.4294, 0.1599, 0.4294, 0.1276, 0.4611, 0.3228, 0.4622, 0.3307, 0.4299, 0.3307, 0.4295, 0.3228, 0.4295, 0.3228, 0.4299, 0.3307, 0.3977, 0.3307, 0.398, 0.3228, 0.4922, 0.8473, 0.5002, 0.8473, 0.5003, 0.8737, 0.4923, 0.8737, 0.4923, 0.8296, 0.5002, 0.8296, 0.5002, 0.8473, 0.4922, 0.8473, 0.5413, 0.7256, 0.5413, 0.7579, 0.5238, 0.7539, 0.5238, 0.7295, 0.2503, 0.6781, 0.2818, 0.6781, 0.2779, 0.6957, 0.2541, 0.6957, 0.4923, 0.8737, 0.5003, 0.8737, 0.5002, 0.9266, 0.4922, 0.9266, 0.5238, 0.7295, 0.5238, 0.7539, 0.4974, 0.7539, 0.4974, 0.7295, 0.4687, 0.8473, 0.4766, 0.8472, 0.4769, 0.8736, 0.4691, 0.8737, 0.2541, 0.6957, 0.2779, 0.6957, 0.2779, 0.722, 0.2541, 0.722, 0.8464, 0.309, 0.8541, 0.309, 0.8542, 0.3169, 0.8463, 0.3169, 0.4974, 0.7295, 0.4974, 0.7539, 0.4446, 0.7458, 0.4446, 0.7377, 0.4691, 0.8737, 0.4769, 0.8736, 0.4766, 0.9264, 0.4687, 0.9265, 0.2541, 0.722, 0.2779, 0.722, 0.27, 0.7748, 0.2621, 0.7748, 0.6426, 0.9415, 0.6321, 0.9751, 0.6327, 0.9658, 0.6426, 0.9415, 0.6327, 0.9658, 0.6323, 0.9604, 0.6283, 0.9497, 0.6174, 0.9337, 0.6426, 0.9415, 0.6426, 0.9415, 0.6323, 0.9604, 0.6307, 0.9545, 0.8803, 0.9566, 0.8811, 0.9659, 0.8696, 0.9329, 0.8696, 0.9329, 0.8946, 0.9242, 0.8842, 0.9405, 0.8696, 0.9329, 0.8842, 0.9405, 0.882, 0.9454, 0.8806, 0.9513, 0.8803, 0.9566, 0.8696, 0.9329, 0.339, 0.7911, 0.3194, 0.8203, 0.3226, 0.8115, 0.339, 0.7911, 0.3226, 0.8115, 0.3237, 0.8063, 0.3229, 0.7949, 0.317, 0.7764, 0.339, 0.7911, 0.339, 0.7911, 0.3237, 0.8063, 0.3238, 0.8002, 0.741, 0.1786, 0.7435, 0.1875, 0.726, 0.1573, 0.726, 0.1573, 0.7488, 0.1441, 0.7418, 0.1621, 0.726, 0.1573, 0.7418, 0.1621, 0.7405, 0.1673, 0.7402, 0.1733, 0.741, 0.1786, 0.726, 0.1573, 0.08277, 0.2203, 0.04907, 0.192, 0.01631, 0.08085, 0.04907, 0.192, 0.03266, 0.1727, 0.01631, 0.1238, 0.03266, 0.1727, 0.02071, 0.1479, 0.01631, 0.1238, 0.01631, 0.1238, 0.01631, 0.08085, 0.04907, 0.192, 0.01631, 0.08085, 0.293, 0.08085, 0.08277, 0.2203, 0.293, 0.2551, 0.293, 0.3214, 0.2221, 0.358, 0.293, 0.3214, 0.2876, 0.3401, 0.2735, 0.353, 0.2221, 0.358, 0.293, 0.3214, 0.253, 0.358, 0.1014, 0.2421, 0.08277, 0.2203, 0.293, 0.08085, 0.2735, 0.353, 0.253, 0.358, 0.293, 0.3214, 0.1151, 0.2706, 0.293, 0.2551, 0.1201, 0.2979, 0.1201, 0.2979, 0.293, 0.2551, 0.1911, 0.358, 0.2221, 0.358, 0.1911, 0.358, 0.293, 0.2551, 0.1911, 0.358, 0.1601, 0.358, 0.1201, 0.2979, 0.1601, 0.358, 0.1397, 0.353, 0.1201, 0.3214, 0.1201, 0.2979, 0.1601, 0.358, 0.1201, 0.3214, 0.792, 0.737, 0.8175, 0.00767, 0.3674, 0.7644, 0.3912, 0.7287, 0.4046, 0.7085, 0.4185, 0.6874, 0.5156, 0.8647, 0.1539, 0.7996, 0.1537, 0.7771, 0.1536, 0.7481, 0.1537, 0.7206, 0.1539, 0.6972, 0.06798, 0.6781, 0.0673, 0.6924, 0.06704, 0.7132, 0.06704, 0.7447, 0.06704, 0.7762, 0.06704, 0.8077, 0.0673, 0.8285, 0.7645, 0.6581, 0.7704, 0.6749, 0.293, 0.2551, 0.1151, 0.2706, 0.1014, 0.2421, 0.293, 0.08085, 0.0, 0.0, 0.0, 0.0, 0.0, 0.0, 0.0, 0.0, 0.0, 0.0, 0.3892, 0.6678, 0.4, 0.6512, 0.4, 0.6512, 0.3892, 0.6678, 0.1187, 0.7994, 0.1185, 0.7769, 0.1185, 0.7769, 0.1187, 0.7994, 0.0, 0.0, 0.0, 0.0, 0.0, 0.0, 0.0, 0.0, 0.0, 0.0, 0.0, 0.0, 0.0, 0.0, 0.0, 0.0, 0.0, 0.0, 0.0, 0.0, 0.0, 0.0, 0.0, 0.0, 0.0, 0.0, 0.0, 0.0, 0.0, 0.0, 0.0, 0.0, 0.0, 0.0, 0.0, 0.0, 0.0, 0.0, 0.0, 0.0, 0.0, 0.0, 0.0, 0.0, 0.0, 0.0, 0.0, 0.0, 0.0, 0.0, 0.0, 0.0, 0.0, 0.0, 0.0, 0.0, 0.0, 0.0, 0.0, 0.0, 0.0, 0.0, 0.0, 0.0, 0.0, 0.0, 0.0, 0.0, 0.0, 0.0, 0.0, 0.0, 0.0, 0.0, 0.0, 0.0, 0.0, 0.0, 0.0, 0.0, 0.0, 0.0, 0.0, 0.0, 0.0, 0.0, 0.0, 0.0, 0.0, 0.0, 0.0, 0.0, 0.0, 0.0, 0.0, 0.0, 0.0, 0.0, 0.0, 0.0, 0.0, 0.0, 0.0, 0.0, 0.0, 0.0, 0.0, 0.0, 0.5497, 0.8311, 0.3147, 0.6193, 0.2839, 0.5261, 0.2268, 0.4211, 0.1688, 0.3227, 0.1193, 0.2393, 0.08225, 0.1759, 0.06005, 0.1384, 0.05328, 0.1335, 0.05982, 0.1644, 0.0, 0.0, 0.0, 0.0, 0.0, 0.0, 0.06383, 0.1117, 0.08095, 0.1417, 0.1022, 0.1778, 0.125, 0.2151, 0.1456, 0.2471, 0.1598, 0.2676, 0.164, 0.2722, 0.1573, 0.26, 0.1413, 0.2337, 0.2605, 0.4261, 0.307, 0.5022, 0.3394, 0.5591, 0.3507, 0.5854, 0.3435, 0.5829, 0.3282, 0.5658, 0.2986, 0.5206, 0.3892, 0.6678, 0.5156, 0.8296, 0.5241, 0.83, 0.5327, 0.8303, 0.5412, 0.8307, 0.1022, 0.7972, 0.1022, 0.8077, 0.1022, 0.8077, 0.1022, 0.8077, 0.1022, 0.7972, 0.1022, 0.7972, 0.1022, 0.7972, 0.1022, 0.8077, 0.1022, 0.8077, 0.1022, 0.7972, 0.1022, 0.8077, 0.1022, 0.8077, 0.1022, 0.8077, 0.1022, 0.8077, 0.1022, 0.8077, 0.1022, 0.8077, 0.1022, 0.8077, 0.1022, 0.8077, 0.1022, 0.7972, 0.1022, 0.7972, 0.1022, 0.7972, 0.1022, 0.7972, 0.1022, 0.7972, 0.1022, 0.7972, 0.1022, 0.7972, 0.1022, 0.7972, 0.0, 0.0, 0.0, 0.0, 0.0, 0.0, 0.0, 0.0, 0.1022, 0.7762, 0.4295, 0.3228, 0.4295, 0.3228, 0.398, 0.3228, 0.4611, 0.3228, 0.4295, 0.3228, 0.4295, 0.3228, 0.4401, 0.3228, 0.4506, 0.3228, 0.4611, 0.3228, 0.4818, 0.3178, 0.4611, 0.3228, 0.4611, 0.3228, 0.1025, 0.6924, 0.4962, 0.3049, 0.4818, 0.3178, 0.1025, 0.6924, 0.1031, 0.6781, 0.5018, 0.2862, 0.4962, 0.3049, 0.1031, 0.6781, 0.1187, 0.697, 0.4506, 0.3228, 0.4401, 0.3228, 0.4401, 0.3228, 0.4506, 0.3228, 0.4506, 0.3228, 0.4506, 0.3228, 0.4401, 0.3228, 0.4401, 0.3228, 0.4506, 0.3228, 0.0, 0.0, 0.4506, 0.3228, 0.1997, 0.2847, 0.1669, 0.2407, 0.1307, 0.2041, 0.09762, 0.174, 0.07328, 0.1537, 0.06145, 0.1534, 0.06195, 0.185, 0.0713, 0.2529, 0.08517, 0.3481, 0.0, 0.0, 0.0, 0.0, 0.0, 0.0, 0.0, 0.0, 0.0, 0.0, 0.1022, 0.7972, 0.1022, 0.8077, 0.1022, 0.8077, 0.1022, 0.7972, 0.0, 0.0, 0.0, 0.0, 0.0, 0.0, 0.0, 0.0, 0.0, 0.0, 0.0, 0.0, 0.4506, 0.3228, 0.4401, 0.3228, 0.4401, 0.3228, 0.4506, 0.3228, 0.1022, 0.7972, 0.1022, 0.8077, 0.1022, 0.8077, 0.1022, 0.7972, 0.0, 0.0, 0.1022, 0.8077, 0.1025, 0.8285, 0.0, 0.0, 0.0, 0.0, 0.0, 0.0, 0.0, 0.0, 0.1022, 0.8077, 0.1022, 0.8077, 0.1022, 0.8077, 0.4401, 0.3228, 0.4401, 0.3228, 0.4401, 0.3228, 0.0, 0.0, 0.0, 0.0, 0.0, 0.0, 0.1022, 0.7972, 0.1022, 0.7972, 0.1022, 0.7972, 0.4506, 0.3228, 0.4506, 0.3228, 0.4506, 0.3228, 0.4506, 0.3228, 0.4506, 0.3228, 0.4506, 0.3228, 0.4506, 0.3228, 0.4506, 0.3228, 0.4401, 0.3228, 0.4401, 0.3228, 0.4401, 0.3228, 0.4401, 0.3228, 0.4401, 0.3228, 0.4401, 0.3228, 0.4401, 0.3228, 0.0, 0.0, 0.0, 0.0, 0.0, 0.0, 0.0, 0.0, 0.0, 0.0, 0.0, 0.0, 0.0, 0.0, 0.0, 0.0, 0.0, 0.0, 0.0, 0.0, 0.0, 0.0, 0.0, 0.0, 0.0, 0.0, 0.0, 0.0, 0.0, 0.0, 0.0, 0.0, 0.0, 0.0, 0.0, 0.0, 0.5497, 0.8311, 0.5412, 0.8307, 0.5412, 0.8307, 0.5497, 0.8311, 0.5497, 0.8311, 0.5412, 0.8307, 0.5412, 0.8307, 0.5497, 0.8311, 0.5497, 0.8311, 0.5497, 0.8311, 0.5497, 0.8311, 0.5412, 0.8307, 0.5412, 0.8307, 0.5412, 0.8307, 0.0, 0.0, 0.0, 0.0, 0.0, 0.0, 0.0, 0.0, 0.3892, 0.6678, 0.2986, 0.5206, 0.246, 0.4306, 0.181, 0.3156, 0.1264, 0.2185, 0.0947, 0.162, 0.08658, 0.1468, 0.09824, 0.1652, 0.125, 0.2086, 0.1632, 0.2703, 0.0, 0.0, 0.0, 0.0, 0.0, 0.0, 0.3753, 0.689, 0.125, 0.2086, 0.09824, 0.1652, 0.08658, 0.1468, 0.0947, 0.162, 0.1264, 0.2185, 0.181, 0.3156, 0.246, 0.4306, 0.2986, 0.5206, 0.3282, 0.5658, 0.3435, 0.5829, 0.3507, 0.5854, 0.3394, 0.5591, 0.307, 0.5022, 0.2605, 0.4261, 0.21, 0.3451, 0.1632, 0.2703, 0.3394, 0.5591, 0.307, 0.5022, 0.307, 0.5022, 0.3394, 0.5591, 0.3507, 0.5854, 0.3394, 0.5591, 0.3394, 0.5591, 0.3507, 0.5854, 0.3435, 0.5829, 0.3507, 0.5854, 0.3507, 0.5854, 0.3435, 0.5829, 0.3282, 0.5658, 0.3435, 0.5829, 0.3435, 0.5829, 0.3282, 0.5658, 0.2986, 0.5206, 0.3282, 0.5658, 0.3282, 0.5658, 0.2986, 0.5206, 0.246, 0.4306, 0.2986, 0.5206, 0.2986, 0.5206, 0.246, 0.4306, 0.181, 0.3156, 0.246, 0.4306, 0.246, 0.4306, 0.181, 0.3156, 0.1264, 0.2185, 0.181, 0.3156, 0.181, 0.3156, 0.1264, 0.2185, 0.0947, 0.162, 0.1264, 0.2185, 0.1264, 0.2185, 0.0947, 0.162, 0.08658, 0.1468, 0.0947, 0.162, 0.0947, 0.162, 0.08658, 0.1468, 0.09824, 0.1652, 0.08658, 0.1468, 0.08658, 0.1468, 0.09824, 0.1652, 0.125, 0.2086, 0.09824, 0.1652, 0.09824, 0.1652, 0.125, 0.2086, 0.1632, 0.2703, 0.125, 0.2086, 0.125, 0.2086, 0.1632, 0.2703, 0.21, 0.3451, 0.1632, 0.2703, 0.1632, 0.2703, 0.21, 0.3451, 0.2605, 0.4261, 0.21, 0.3451, 0.21, 0.3451, 0.2605, 0.4261, 0.307, 0.5022, 0.2605, 0.4261, 0.2605, 0.4261, 0.307, 0.5022, 0.2605, 0.4261, 0.1413, 0.2337, 0.1198, 0.1986, 0.0967, 0.1611, 0.07558, 0.1267, 0.05912, 0.1, 0.04928, 0.08429, 0.04709, 0.08137, 0.05225, 0.09104, 0.06383, 0.1117, 0.0, 0.0, 0.0, 0.0, 0.1632, 0.2703, 0.21, 0.3451, 0.1198, 0.1986, 0.1413, 0.2337, 0.1413, 0.2337, 0.1198, 0.1986, 0.08095, 0.1417, 0.06383, 0.1117, 0.06383, 0.1117, 0.08095, 0.1417, 0.0967, 0.1611, 0.1198, 0.1986, 0.1198, 0.1986, 0.0967, 0.1611, 0.1022, 0.1778, 0.08095, 0.1417, 0.08095, 0.1417, 0.1022, 0.1778, 0.07558, 0.1267, 0.0967, 0.1611, 0.0967, 0.1611, 0.07558, 0.1267, 0.125, 0.2151, 0.1022, 0.1778, 0.1022, 0.1778, 0.125, 0.2151, 0.05912, 0.1, 0.07558, 0.1267, 0.07558, 0.1267, 0.05912, 0.1, 0.1598, 0.2676, 0.1456, 0.2471, 0.1456, 0.2471, 0.1598, 0.2676, 0.1456, 0.2471, 0.125, 0.2151, 0.125, 0.2151, 0.1456, 0.2471, 0.04928, 0.08429, 0.05912, 0.1, 0.05912, 0.1, 0.04928, 0.08429, 0.164, 0.2722, 0.1598, 0.2676, 0.1598, 0.2676, 0.164, 0.2722, 0.04709, 0.08137, 0.04928, 0.08429, 0.04928, 0.08429, 0.04709, 0.08137, 0.1573, 0.26, 0.164, 0.2722, 0.164, 0.2722, 0.1573, 0.26, 0.05225, 0.09104, 0.04709, 0.08137, 0.04709, 0.08137, 0.05225, 0.09104, 0.1413, 0.2337, 0.1573, 0.26, 0.1573, 0.26, 0.1413, 0.2337, 0.06383, 0.1117, 0.05225, 0.09104, 0.05225, 0.09104, 0.06383, 0.1117, 0.0, 0.0, 0.05982, 0.1644, 0.07526, 0.2291, 0.09418, 0.3212, 0.1119, 0.4302, 0.127, 0.5413, 0.1487, 0.6338, 0.2096, 0.6819, 0.285, 0.6757, 0.3147, 0.6193, 0.5497, 0.8311, 0.1185, 0.7769, 0.1185, 0.7479, 0.1185, 0.7204, 0.1187, 0.697, 0.1031, 0.6781, 0.1025, 0.6924, 0.4611, 0.3228, 0.4506, 0.3228, 0.0, 0.0, 0.0, 0.0, 0.0, 0.0, 0.3147, 0.6193, 0.285, 0.6757, 0.285, 0.6757, 0.3147, 0.6193, 0.07526, 0.2291, 0.05982, 0.1644, 0.05982, 0.1644, 0.07526, 0.2291, 0.2839, 0.5261, 0.3147, 0.6193, 0.3147, 0.6193, 0.2839, 0.5261, 0.09418, 0.3212, 0.07526, 0.2291, 0.07526, 0.2291, 0.09418, 0.3212, 0.2268, 0.4211, 0.2839, 0.5261, 0.2839, 0.5261, 0.2268, 0.4211, 0.1119, 0.4302, 0.09418, 0.3212, 0.09418, 0.3212, 0.1119, 0.4302, 0.1688, 0.3227, 0.2268, 0.4211, 0.2268, 0.4211, 0.1688, 0.3227, 0.127, 0.5413, 0.1119, 0.4302, 0.1119, 0.4302, 0.127, 0.5413, 0.08225, 0.1759, 0.1193, 0.2393, 0.1193, 0.2393, 0.08225, 0.1759, 0.1193, 0.2393, 0.1688, 0.3227, 0.1688, 0.3227, 0.1193, 0.2393, 0.1487, 0.6338, 0.127, 0.5413, 0.127, 0.5413, 0.1487, 0.6338, 0.06005, 0.1384, 0.08225, 0.1759, 0.08225, 0.1759, 0.06005, 0.1384, 0.2096, 0.6819, 0.1487, 0.6338, 0.1487, 0.6338, 0.2096, 0.6819, 0.05328, 0.1335, 0.06005, 0.1384, 0.06005, 0.1384, 0.05328, 0.1335, 0.285, 0.6757, 0.2096, 0.6819, 0.2096, 0.6819, 0.285, 0.6757, 0.05982, 0.1644, 0.05328, 0.1335, 0.05328, 0.1335, 0.05982, 0.1644, 0.0, 0.0, 0.08517, 0.3481, 0.1, 0.4486, 0.1143, 0.5303, 0.1336, 0.5693, 0.1677, 0.5469, 0.2046, 0.4812, 0.2252, 0.405, 0.222, 0.3384, 0.1997, 0.2847, 0.4506, 0.3228, 0.4401, 0.3228, 0.4295, 0.3228, 0.1022, 0.7762, 0.1022, 0.7867, 0.1022, 0.7972, 0.1022, 0.8077, 0.08517, 0.3481, 0.0713, 0.2529, 0.0713, 0.2529, 0.08517, 0.3481, 0.1669, 0.2407, 0.1997, 0.2847, 0.1997, 0.2847, 0.1669, 0.2407, 0.1, 0.4486, 0.08517, 0.3481, 0.08517, 0.3481, 0.1, 0.4486, 0.1307, 0.2041, 0.1669, 0.2407, 0.1669, 0.2407, 0.1307, 0.2041, 0.1143, 0.5303, 0.1, 0.4486, 0.1, 0.4486, 0.1143, 0.5303, 0.09762, 0.174, 0.1307, 0.2041, 0.1307, 0.2041, 0.09762, 0.174, 0.1336, 0.5693, 0.1143, 0.5303, 0.1143, 0.5303, 0.1336, 0.5693, 0.07328, 0.1537, 0.09762, 0.174, 0.09762, 0.174, 0.07328, 0.1537, 0.2046, 0.4812, 0.1677, 0.5469, 0.1677, 0.5469, 0.2046, 0.4812, 0.1677, 0.5469, 0.1336, 0.5693, 0.1336, 0.5693, 0.1677, 0.5469, 0.06145, 0.1534, 0.07328, 0.1537, 0.07328, 0.1537, 0.06145, 0.1534, 0.2252, 0.405, 0.2046, 0.4812, 0.2046, 0.4812, 0.2252, 0.405, 0.06195, 0.185, 0.06145, 0.1534, 0.06145, 0.1534, 0.06195, 0.185, 0.222, 0.3384, 0.2252, 0.405, 0.2252, 0.405, 0.222, 0.3384, 0.0713, 0.2529, 0.06195, 0.185, 0.06195, 0.185, 0.0713, 0.2529, 0.1997, 0.2847, 0.222, 0.3384, 0.222, 0.3384, 0.1997, 0.2847, 0.4279, 0.6273, 0.4123, 0.452, 0.4409, 0.4385, 0.5942, 0.6273, 0.6016, 0.2988, 0.6095, 0.3074, 0.4353, 0.3074, 0.4353, 0.2988, 0.5942, 0.3546, 0.5942, 0.6273, 0.4627, 0.4201, 0.6016, 0.02608, 0.6095, 0.01755, 0.6095, 0.3074, 0.6016, 0.2988, 0.5942, 0.6273, 0.4409, 0.4385, 0.4627, 0.4201, 0.4482, 0.1099, 0.4441, 0.1026, 0.4647, 0.0853, 0.4701, 0.09159, 0.4627, 0.4201, 0.491, 0.3869, 0.5942, 0.3546, 0.4701, 0.09159, 0.4647, 0.0853, 0.493, 0.05209, 0.4984, 0.05837, 0.5356, 0.1632, 0.5437, 0.1686, 0.5274, 0.1891, 0.5183, 0.1851, 0.567, 0.1349, 0.5751, 0.1403, 0.5437, 0.1686, 0.5356, 0.1632, 0.6233, 0.354, 0.8188, 0.4855, 0.8015, 0.5073, 0.8188, 0.4855, 0.8807, 0.354, 0.8502, 0.4572, 0.6233, 0.354, 0.8807, 0.354, 0.8188, 0.4855, 0.3401, 0.03172, 0.3342, 0.0238, 0.6077, 0.0238, 0.5975, 0.03172, 0.8807, 0.354, 0.8807, 0.389, 0.8502, 0.4572, 0.5975, 0.03172, 0.6077, 0.0238, 0.6077, 0.06739, 0.5975, 0.06673, 0.5666, 0.02608, 0.5659, 0.01755, 0.6095, 0.01755, 0.6016, 0.02608, 0.1953, 0.6781, 0.1787, 0.8063, 0.1726, 0.8063, 0.1692, 0.6781, 0.5975, 0.06673, 0.6077, 0.06739, 0.6033, 0.09309, 0.5934, 0.09081, 0.2587, 0.7925, 0.2522, 0.9217, 0.2503, 0.9212, 0.2503, 0.7901, 0.2991, 0.6841, 0.2971, 0.6843, 0.2971, 0.6781, 0.2991, 0.6783, 0.2349, 0.6781, 0.2348, 0.8038, 0.2291, 0.8038, 0.2107, 0.6781, 0.2823, 0.7901, 0.2823, 0.9201, 0.2803, 0.9206, 0.274, 0.7923, 0.5102, 0.3707, 0.5351, 0.3589, 0.5592, 0.3546, 0.5176, 0.04219, 0.5135, 0.03482, 0.5402, 0.02218, 0.5425, 0.03041, 0.491, 0.3869, 0.5102, 0.3707, 0.5592, 0.3546, 0.4984, 0.05837, 0.493, 0.05209, 0.5135, 0.03482, 0.5176, 0.04219, 0.5823, 0.1157, 0.5914, 0.1198, 0.5751, 0.1403, 0.567, 0.1349, 0.5934, 0.09081, 0.6033, 0.09309, 0.5914, 0.1198, 0.5823, 0.1157, 0.8502, 0.4572, 0.8807, 0.389, 0.8655, 0.438, 0.8807, 0.389, 0.8766, 0.4131, 0.8655, 0.438, 0.5592, 0.3546, 0.5942, 0.3546, 0.491, 0.3869, 0.8015, 0.5073, 0.7888, 0.5358, 0.6233, 0.5203, 0.6233, 0.354, 0.4205, 0.1184, 0.4289, 0.1184, 0.4235, 0.2925, 0.4154, 0.2845, 0.6233, 0.5866, 0.6233, 0.5203, 0.6605, 0.6232, 0.4225, 0.05217, 0.431, 0.05118, 0.4289, 0.1184, 0.4205, 0.1184, 0.7888, 0.5358, 0.7841, 0.5632, 0.6605, 0.6232, 0.6233, 0.5203, 0.5183, 0.1851, 0.5274, 0.1891, 0.5155, 0.2158, 0.5056, 0.2136, 0.5056, 0.2136, 0.5155, 0.2158, 0.5111, 0.2415, 0.5009, 0.2409, 0.4197, 0.1234, 0.4174, 0.1152, 0.4441, 0.1026, 0.4482, 0.1099, 0.3924, 0.1284, 0.3917, 0.1198, 0.4174, 0.1152, 0.4197, 0.1234, 0.385, 0.4569, 0.4123, 0.452, 0.4279, 0.6273, 0.3249, 0.5879, 0.385, 0.4569, 0.3249, 0.4963, 0.3616, 0.4569, 0.369, 0.1284, 0.3679, 0.1198, 0.3917, 0.1198, 0.3924, 0.1284, 0.3249, 0.5879, 0.3249, 0.4963, 0.385, 0.4569, 0.3249, 0.4963, 0.33, 0.4762, 0.3616, 0.4569, 0.3323, 0.1678, 0.3244, 0.1667, 0.3302, 0.1433, 0.3373, 0.1477, 0.3323, 0.2594, 0.3244, 0.2605, 0.3244, 0.1667, 0.3323, 0.1678, 0.4827, 0.296, 0.489, 0.3031, 0.4669, 0.3089, 0.4637, 0.301, 0.4637, 0.301, 0.4669, 0.3089, 0.3784, 0.3089, 0.3773, 0.301, 0.7659, 0.6182, 0.7469, 0.6232, 0.7841, 0.5866, 0.7469, 0.6232, 0.6605, 0.6232, 0.7841, 0.5632, 0.7841, 0.5632, 0.7841, 0.5866, 0.7469, 0.6232, 0.7841, 0.5866, 0.779, 0.6053, 0.7659, 0.6182, 0.5009, 0.2643, 0.5111, 0.2654, 0.5052, 0.2871, 0.4958, 0.283, 0.5009, 0.2409, 0.5111, 0.2415, 0.5111, 0.2654, 0.5009, 0.2643, 0.3503, 0.1338, 0.3462, 0.1261, 0.3679, 0.1198, 0.369, 0.1284, 0.3373, 0.1477, 0.3302, 0.1433, 0.3462, 0.1261, 0.3503, 0.1338, 0.4958, 0.283, 0.5052, 0.2871, 0.489, 0.3031, 0.4827, 0.296, 0.33, 0.4762, 0.3429, 0.4623, 0.3616, 0.4569, 0.3373, 0.2795, 0.3302, 0.2839, 0.3244, 0.2605, 0.3323, 0.2594, 0.3773, 0.301, 0.3784, 0.3089, 0.3563, 0.3031, 0.3583, 0.296, 0.3503, 0.2934, 0.3462, 0.3011, 0.3302, 0.2839, 0.3373, 0.2795, 0.4154, 0.02096, 0.4223, 0.014, 0.429, 0.02957, 0.4208, 0.03359, 0.3249, 0.5879, 0.3616, 0.6273, 0.33, 0.608, 0.3616, 0.6273, 0.3429, 0.622, 0.33, 0.608, 0.369, 0.2988, 0.3679, 0.3074, 0.3462, 0.3011, 0.3503, 0.2934, 0.4279, 0.6273, 0.3616, 0.6273, 0.3249, 0.5879, 0.4353, 0.2988, 0.4353, 0.3074, 0.3679, 0.3074, 0.369, 0.2988, 0.4208, 0.03359, 0.429, 0.02957, 0.431, 0.05118, 0.4225, 0.05217, 0.6605, 0.6232, 0.6415, 0.6182, 0.6233, 0.5866, 0.6284, 0.6053, 0.6233, 0.5866, 0.6415, 0.6182])
me_plane_003.materials.append(mat_material_002)
me_plane_003.materials.append(mat_material_003)
me_plane_003.materials.append(mat_material_001)
me_plane_003.use_paint_bone_selection = False
me_plane_003.use_paint_mask = True
me_plane_003.update()

# ---- objects
ob_plane_002 = bpy.data.objects.new('Plane.002', me_plane_003)

# ---- transforms, parenting, visibility, modifiers, constraints
ob_plane_002.location = (0.02883, 5.25, 3.0)

# ---- collection membership
col_collection.objects.link(ob_plane_002)

# ---- scene / render settings (as saved in the file)
scene.frame_start = 1; scene.frame_end = 250; scene.frame_set(2)
scene.render.engine = 'BLENDER_EEVEE_NEXT'
bpy.context.view_layer.update()

# ---- added for rendering (the .blend has no active camera and no usable light): camera, sun
cam_auto = bpy.data.cameras.new('AutoCamera')
cam_auto.lens = 50.0
cam_auto.sensor_width = 36.0
cam_auto.clip_end = 1000.0
ob_auto_camera = bpy.data.objects.new('AutoCamera', cam_auto)
scene.collection.objects.link(ob_auto_camera)
ob_auto_camera.location = (13.6585, -12.6979, 14.711)
ob_auto_camera.rotation_euler = (1.09748, -7.21219e-08, 0.694738)
scene.camera = ob_auto_camera
light_auto_sun = bpy.data.lights.new('AutoSun', 'SUN')
light_auto_sun.energy = 3.0
light_auto_sun.angle = 0.0523599
ob_auto_sun = bpy.data.objects.new('AutoSun', light_auto_sun)
scene.collection.objects.link(ob_auto_sun)
ob_auto_sun.rotation_euler = (0.872665, 0.174533, 0.523599)
bpy.context.view_layer.update()
